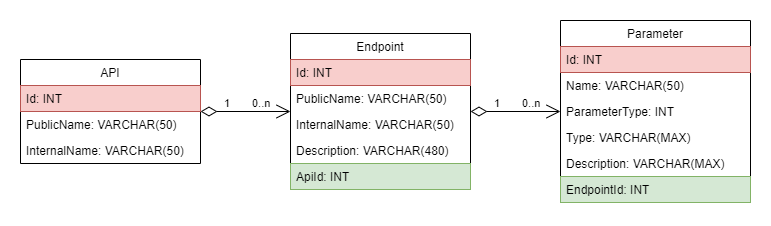

The diagram above was exported from draw.io. Its source (the exported page's mxGraphModel, read from the mxfile embedded in the PNG):
<mxGraphModel dx="1038" dy="481" grid="1" gridSize="10" guides="1" tooltips="1" connect="1" arrows="1" fold="1" page="1" pageScale="1" pageWidth="827" pageHeight="1169" math="0" shadow="0">
  <root>
    <mxCell id="0" />
    <mxCell id="1" parent="0" />
    <mxCell id="NWhVN2_zXqwRD3Pl-PQ1-6" value="API" style="swimlane;fontStyle=0;childLayout=stackLayout;horizontal=1;startSize=26;fillColor=none;horizontalStack=0;resizeParent=1;resizeParentMax=0;resizeLast=0;collapsible=1;marginBottom=0;" parent="1" vertex="1">
      <mxGeometry x="60" y="219" width="180" height="104" as="geometry" />
    </mxCell>
    <mxCell id="NWhVN2_zXqwRD3Pl-PQ1-9" value="Id: INT" style="text;strokeColor=#b85450;fillColor=#f8cecc;align=left;verticalAlign=top;spacingLeft=4;spacingRight=4;overflow=hidden;rotatable=0;points=[[0,0.5],[1,0.5]];portConstraint=eastwest;" parent="NWhVN2_zXqwRD3Pl-PQ1-6" vertex="1">
      <mxGeometry y="26" width="180" height="26" as="geometry" />
    </mxCell>
    <mxCell id="NWhVN2_zXqwRD3Pl-PQ1-7" value="PublicName: VARCHAR(50)" style="text;strokeColor=none;fillColor=none;align=left;verticalAlign=top;spacingLeft=4;spacingRight=4;overflow=hidden;rotatable=0;points=[[0,0.5],[1,0.5]];portConstraint=eastwest;" parent="NWhVN2_zXqwRD3Pl-PQ1-6" vertex="1">
      <mxGeometry y="52" width="180" height="26" as="geometry" />
    </mxCell>
    <mxCell id="NWhVN2_zXqwRD3Pl-PQ1-8" value="InternalName: VARCHAR(50)" style="text;strokeColor=none;fillColor=none;align=left;verticalAlign=top;spacingLeft=4;spacingRight=4;overflow=hidden;rotatable=0;points=[[0,0.5],[1,0.5]];portConstraint=eastwest;" parent="NWhVN2_zXqwRD3Pl-PQ1-6" vertex="1">
      <mxGeometry y="78" width="180" height="26" as="geometry" />
    </mxCell>
    <mxCell id="NWhVN2_zXqwRD3Pl-PQ1-10" value="Endpoint" style="swimlane;fontStyle=0;childLayout=stackLayout;horizontal=1;startSize=26;fillColor=none;horizontalStack=0;resizeParent=1;resizeParentMax=0;resizeLast=0;collapsible=1;marginBottom=0;" parent="1" vertex="1">
      <mxGeometry x="330" y="193" width="180" height="156" as="geometry" />
    </mxCell>
    <mxCell id="NWhVN2_zXqwRD3Pl-PQ1-11" value="Id: INT" style="text;strokeColor=#b85450;fillColor=#f8cecc;align=left;verticalAlign=top;spacingLeft=4;spacingRight=4;overflow=hidden;rotatable=0;points=[[0,0.5],[1,0.5]];portConstraint=eastwest;" parent="NWhVN2_zXqwRD3Pl-PQ1-10" vertex="1">
      <mxGeometry y="26" width="180" height="26" as="geometry" />
    </mxCell>
    <mxCell id="NWhVN2_zXqwRD3Pl-PQ1-12" value="PublicName: VARCHAR(50)" style="text;strokeColor=none;fillColor=none;align=left;verticalAlign=top;spacingLeft=4;spacingRight=4;overflow=hidden;rotatable=0;points=[[0,0.5],[1,0.5]];portConstraint=eastwest;" parent="NWhVN2_zXqwRD3Pl-PQ1-10" vertex="1">
      <mxGeometry y="52" width="180" height="26" as="geometry" />
    </mxCell>
    <mxCell id="NWhVN2_zXqwRD3Pl-PQ1-13" value="InternalName: VARCHAR(50)" style="text;strokeColor=none;fillColor=none;align=left;verticalAlign=top;spacingLeft=4;spacingRight=4;overflow=hidden;rotatable=0;points=[[0,0.5],[1,0.5]];portConstraint=eastwest;" parent="NWhVN2_zXqwRD3Pl-PQ1-10" vertex="1">
      <mxGeometry y="78" width="180" height="26" as="geometry" />
    </mxCell>
    <mxCell id="NWhVN2_zXqwRD3Pl-PQ1-21" value="Description: VARCHAR(480)" style="text;strokeColor=none;fillColor=none;align=left;verticalAlign=top;spacingLeft=4;spacingRight=4;overflow=hidden;rotatable=0;points=[[0,0.5],[1,0.5]];portConstraint=eastwest;" parent="NWhVN2_zXqwRD3Pl-PQ1-10" vertex="1">
      <mxGeometry y="104" width="180" height="26" as="geometry" />
    </mxCell>
    <mxCell id="NWhVN2_zXqwRD3Pl-PQ1-24" value="ApiId: INT" style="text;strokeColor=#82b366;fillColor=#d5e8d4;align=left;verticalAlign=top;spacingLeft=4;spacingRight=4;overflow=hidden;rotatable=0;points=[[0,0.5],[1,0.5]];portConstraint=eastwest;" parent="NWhVN2_zXqwRD3Pl-PQ1-10" vertex="1">
      <mxGeometry y="130" width="180" height="26" as="geometry" />
    </mxCell>
    <mxCell id="NWhVN2_zXqwRD3Pl-PQ1-14" value="Parameter" style="swimlane;fontStyle=0;childLayout=stackLayout;horizontal=1;startSize=26;fillColor=none;horizontalStack=0;resizeParent=1;resizeParentMax=0;resizeLast=0;collapsible=1;marginBottom=0;" parent="1" vertex="1">
      <mxGeometry x="600" y="180" width="190" height="182" as="geometry" />
    </mxCell>
    <mxCell id="NWhVN2_zXqwRD3Pl-PQ1-15" value="Id: INT" style="text;strokeColor=#b85450;fillColor=#f8cecc;align=left;verticalAlign=top;spacingLeft=4;spacingRight=4;overflow=hidden;rotatable=0;points=[[0,0.5],[1,0.5]];portConstraint=eastwest;" parent="NWhVN2_zXqwRD3Pl-PQ1-14" vertex="1">
      <mxGeometry y="26" width="190" height="26" as="geometry" />
    </mxCell>
    <mxCell id="NWhVN2_zXqwRD3Pl-PQ1-16" value="Name: VARCHAR(50)" style="text;strokeColor=none;fillColor=none;align=left;verticalAlign=top;spacingLeft=4;spacingRight=4;overflow=hidden;rotatable=0;points=[[0,0.5],[1,0.5]];portConstraint=eastwest;" parent="NWhVN2_zXqwRD3Pl-PQ1-14" vertex="1">
      <mxGeometry y="52" width="190" height="26" as="geometry" />
    </mxCell>
    <mxCell id="NWhVN2_zXqwRD3Pl-PQ1-22" value="ParameterType: INT" style="text;strokeColor=none;fillColor=none;align=left;verticalAlign=top;spacingLeft=4;spacingRight=4;overflow=hidden;rotatable=0;points=[[0,0.5],[1,0.5]];portConstraint=eastwest;" parent="NWhVN2_zXqwRD3Pl-PQ1-14" vertex="1">
      <mxGeometry y="78" width="190" height="26" as="geometry" />
    </mxCell>
    <mxCell id="NWhVN2_zXqwRD3Pl-PQ1-23" value="Type: VARCHAR(MAX)" style="text;strokeColor=none;fillColor=none;align=left;verticalAlign=top;spacingLeft=4;spacingRight=4;overflow=hidden;rotatable=0;points=[[0,0.5],[1,0.5]];portConstraint=eastwest;" parent="NWhVN2_zXqwRD3Pl-PQ1-14" vertex="1">
      <mxGeometry y="104" width="190" height="26" as="geometry" />
    </mxCell>
    <mxCell id="NWhVN2_zXqwRD3Pl-PQ1-17" value="Description: VARCHAR(MAX)" style="text;strokeColor=none;fillColor=none;align=left;verticalAlign=top;spacingLeft=4;spacingRight=4;overflow=hidden;rotatable=0;points=[[0,0.5],[1,0.5]];portConstraint=eastwest;" parent="NWhVN2_zXqwRD3Pl-PQ1-14" vertex="1">
      <mxGeometry y="130" width="190" height="26" as="geometry" />
    </mxCell>
    <mxCell id="NWhVN2_zXqwRD3Pl-PQ1-25" value="EndpointId: INT" style="text;strokeColor=#82b366;fillColor=#d5e8d4;align=left;verticalAlign=top;spacingLeft=4;spacingRight=4;overflow=hidden;rotatable=0;points=[[0,0.5],[1,0.5]];portConstraint=eastwest;" parent="NWhVN2_zXqwRD3Pl-PQ1-14" vertex="1">
      <mxGeometry y="156" width="190" height="26" as="geometry" />
    </mxCell>
    <mxCell id="hVF6J9zVIcCvzmgjGpkH-1" value="" style="endArrow=open;html=1;endSize=12;startArrow=diamondThin;startSize=14;startFill=0;edgeStyle=orthogonalEdgeStyle;rounded=0;" edge="1" parent="1" source="NWhVN2_zXqwRD3Pl-PQ1-6" target="NWhVN2_zXqwRD3Pl-PQ1-10">
      <mxGeometry relative="1" as="geometry">
        <mxPoint x="250" y="420" as="sourcePoint" />
        <mxPoint x="410" y="420" as="targetPoint" />
      </mxGeometry>
    </mxCell>
    <mxCell id="hVF6J9zVIcCvzmgjGpkH-2" value="0..n" style="edgeLabel;resizable=0;html=1;align=left;verticalAlign=top;" connectable="0" vertex="1" parent="hVF6J9zVIcCvzmgjGpkH-1">
      <mxGeometry x="-1" relative="1" as="geometry">
        <mxPoint x="50" y="-21" as="offset" />
      </mxGeometry>
    </mxCell>
    <mxCell id="hVF6J9zVIcCvzmgjGpkH-3" value="1" style="edgeLabel;resizable=0;html=1;align=right;verticalAlign=top;" connectable="0" vertex="1" parent="hVF6J9zVIcCvzmgjGpkH-1">
      <mxGeometry x="1" relative="1" as="geometry">
        <mxPoint x="-60" y="-21" as="offset" />
      </mxGeometry>
    </mxCell>
    <mxCell id="hVF6J9zVIcCvzmgjGpkH-4" value="" style="endArrow=open;html=1;endSize=12;startArrow=diamondThin;startSize=14;startFill=0;edgeStyle=orthogonalEdgeStyle;rounded=0;" edge="1" parent="1" source="NWhVN2_zXqwRD3Pl-PQ1-10" target="NWhVN2_zXqwRD3Pl-PQ1-14">
      <mxGeometry relative="1" as="geometry">
        <mxPoint x="510" y="420" as="sourcePoint" />
        <mxPoint x="600" y="420" as="targetPoint" />
      </mxGeometry>
    </mxCell>
    <mxCell id="hVF6J9zVIcCvzmgjGpkH-5" value="0..n" style="edgeLabel;resizable=0;html=1;align=left;verticalAlign=top;" connectable="0" vertex="1" parent="hVF6J9zVIcCvzmgjGpkH-4">
      <mxGeometry x="-1" relative="1" as="geometry">
        <mxPoint x="50" y="-21" as="offset" />
      </mxGeometry>
    </mxCell>
    <mxCell id="hVF6J9zVIcCvzmgjGpkH-6" value="1" style="edgeLabel;resizable=0;html=1;align=right;verticalAlign=top;" connectable="0" vertex="1" parent="hVF6J9zVIcCvzmgjGpkH-4">
      <mxGeometry x="1" relative="1" as="geometry">
        <mxPoint x="-60" y="-21" as="offset" />
      </mxGeometry>
    </mxCell>
  </root>
</mxGraphModel>